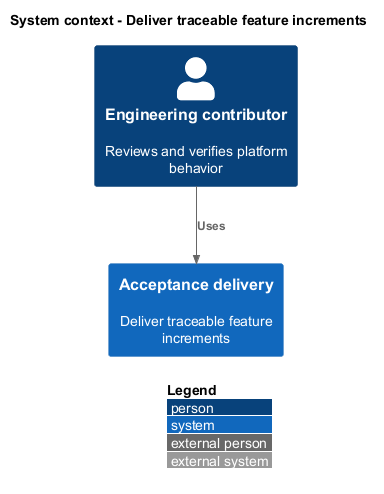

The diagram above was rendered by PlantUML. Its source (embedded in the PNG):
@startuml
!include <C4/C4_Context>
LAYOUT_WITH_LEGEND()
title System context - Deliver traceable feature increments
Person(actor, "Engineering contributor", "Reviews and verifies platform behavior")
System(studio, "Acceptance delivery", "Deliver traceable feature increments")
Rel(actor, studio, "Uses")
@enduml